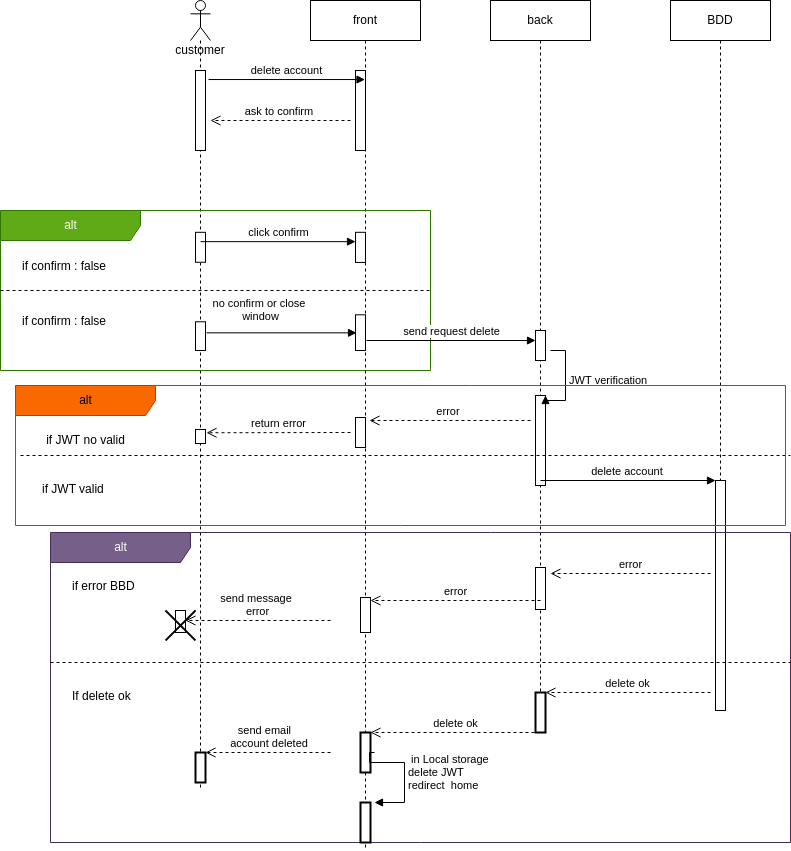

The diagram above was exported from draw.io. Its source (the exported page's mxGraphModel, read from the mxfile embedded in the PNG):
<mxGraphModel dx="2249" dy="651" grid="1" gridSize="10" guides="1" tooltips="1" connect="1" arrows="1" fold="1" page="1" pageScale="1" pageWidth="827" pageHeight="1169" background="#ffffff" math="0" shadow="0">
  <root>
    <mxCell id="0" />
    <mxCell id="1" parent="0" />
    <mxCell id="8NwROwxm1LsMAn0bTt06-3" value="customer&lt;br&gt;" style="shape=umlLifeline;participant=umlActor;perimeter=lifelinePerimeter;whiteSpace=wrap;html=1;container=1;collapsible=0;recursiveResize=0;verticalAlign=top;spacingTop=36;outlineConnect=0;" vertex="1" parent="1">
      <mxGeometry x="120" y="40" width="20" height="790" as="geometry" />
    </mxCell>
    <mxCell id="8NwROwxm1LsMAn0bTt06-8" value="" style="html=1;points=[];perimeter=orthogonalPerimeter;" vertex="1" parent="8NwROwxm1LsMAn0bTt06-3">
      <mxGeometry x="5" y="70" width="10" height="80" as="geometry" />
    </mxCell>
    <mxCell id="8NwROwxm1LsMAn0bTt06-4" value="front" style="shape=umlLifeline;perimeter=lifelinePerimeter;whiteSpace=wrap;html=1;container=1;collapsible=0;recursiveResize=0;outlineConnect=0;" vertex="1" parent="1">
      <mxGeometry x="240" y="40" width="110" height="850" as="geometry" />
    </mxCell>
    <mxCell id="8NwROwxm1LsMAn0bTt06-11" value="" style="html=1;points=[];perimeter=orthogonalPerimeter;" vertex="1" parent="8NwROwxm1LsMAn0bTt06-4">
      <mxGeometry x="45" y="70" width="10" height="80" as="geometry" />
    </mxCell>
    <mxCell id="8NwROwxm1LsMAn0bTt06-6" value="back" style="shape=umlLifeline;perimeter=lifelinePerimeter;whiteSpace=wrap;html=1;container=1;collapsible=0;recursiveResize=0;outlineConnect=0;" vertex="1" parent="1">
      <mxGeometry x="420" y="40" width="100" height="730" as="geometry" />
    </mxCell>
    <mxCell id="8NwROwxm1LsMAn0bTt06-27" value="" style="html=1;points=[];perimeter=orthogonalPerimeter;" vertex="1" parent="8NwROwxm1LsMAn0bTt06-6">
      <mxGeometry x="45" y="395" width="10" height="90" as="geometry" />
    </mxCell>
    <mxCell id="8NwROwxm1LsMAn0bTt06-7" value="BDD" style="shape=umlLifeline;perimeter=lifelinePerimeter;whiteSpace=wrap;html=1;container=1;collapsible=0;recursiveResize=0;outlineConnect=0;" vertex="1" parent="1">
      <mxGeometry x="600" y="40" width="100" height="710" as="geometry" />
    </mxCell>
    <mxCell id="8NwROwxm1LsMAn0bTt06-9" value="delete account" style="html=1;verticalAlign=bottom;endArrow=block;rounded=0;exitX=1.3;exitY=0.113;exitDx=0;exitDy=0;exitPerimeter=0;" edge="1" target="8NwROwxm1LsMAn0bTt06-4" parent="1" source="8NwROwxm1LsMAn0bTt06-8">
      <mxGeometry relative="1" as="geometry">
        <mxPoint x="55" y="110" as="sourcePoint" />
      </mxGeometry>
    </mxCell>
    <mxCell id="8NwROwxm1LsMAn0bTt06-10" value="ask to confirm&amp;nbsp;" style="html=1;verticalAlign=bottom;endArrow=open;dashed=1;endSize=8;rounded=0;" edge="1" parent="1">
      <mxGeometry relative="1" as="geometry">
        <mxPoint x="140" y="160" as="targetPoint" />
        <mxPoint x="280" y="160" as="sourcePoint" />
      </mxGeometry>
    </mxCell>
    <mxCell id="8NwROwxm1LsMAn0bTt06-12" value="alt" style="shape=umlFrame;tabWidth=110;tabHeight=30;tabPosition=left;html=1;boundedLbl=1;labelInHeader=1;width=140;height=30;fillColor=#60a917;strokeColor=#2D7600;fontColor=#ffffff;container=0;" vertex="1" parent="1">
      <mxGeometry x="-70" y="250" width="430" height="160" as="geometry" />
    </mxCell>
    <mxCell id="8NwROwxm1LsMAn0bTt06-13" value="if confirm : false" style="text" vertex="1" parent="1">
      <mxGeometry x="-70" y="251.82" width="100" height="20" as="geometry">
        <mxPoint x="20" y="40" as="offset" />
      </mxGeometry>
    </mxCell>
    <mxCell id="8NwROwxm1LsMAn0bTt06-14" value="if confirm : false" style="line;strokeWidth=1;dashed=1;labelPosition=center;verticalLabelPosition=bottom;align=left;verticalAlign=top;spacingLeft=20;spacingTop=15;" vertex="1" parent="1">
      <mxGeometry x="-70" y="327.77733384262797" width="430" height="4.449197860962566" as="geometry" />
    </mxCell>
    <mxCell id="8NwROwxm1LsMAn0bTt06-15" value="" style="html=1;points=[];perimeter=orthogonalPerimeter;" vertex="1" parent="1">
      <mxGeometry x="125" y="271.8163483575248" width="10" height="29.946524064171115" as="geometry" />
    </mxCell>
    <mxCell id="8NwROwxm1LsMAn0bTt06-16" value="" style="html=1;points=[];perimeter=orthogonalPerimeter;" vertex="1" parent="1">
      <mxGeometry x="125" y="361.29" width="10" height="28.71" as="geometry" />
    </mxCell>
    <mxCell id="8NwROwxm1LsMAn0bTt06-17" value="" style="html=1;points=[];perimeter=orthogonalPerimeter;" vertex="1" parent="1">
      <mxGeometry x="285" y="271.8181818181818" width="10" height="30.129870129870124" as="geometry" />
    </mxCell>
    <mxCell id="8NwROwxm1LsMAn0bTt06-20" value="click confirm" style="html=1;verticalAlign=bottom;endArrow=block;rounded=0;" edge="1" parent="1" target="8NwROwxm1LsMAn0bTt06-17">
      <mxGeometry width="80" relative="1" as="geometry">
        <mxPoint x="130" y="281.16883116883116" as="sourcePoint" />
        <mxPoint x="210" y="281.16883116883116" as="targetPoint" />
      </mxGeometry>
    </mxCell>
    <mxCell id="8NwROwxm1LsMAn0bTt06-21" value="" style="html=1;points=[];perimeter=orthogonalPerimeter;" vertex="1" parent="1">
      <mxGeometry x="285" y="354.31" width="10" height="35.69" as="geometry" />
    </mxCell>
    <mxCell id="8NwROwxm1LsMAn0bTt06-22" value="no confirm or close&amp;nbsp;&lt;br&gt;window" style="html=1;verticalAlign=bottom;endArrow=block;rounded=0;" edge="1" parent="1">
      <mxGeometry x="-0.28" y="7" width="80" relative="1" as="geometry">
        <mxPoint x="136" y="372.33142857142855" as="sourcePoint" />
        <mxPoint x="286" y="372.33142857142855" as="targetPoint" />
        <mxPoint as="offset" />
      </mxGeometry>
    </mxCell>
    <mxCell id="8NwROwxm1LsMAn0bTt06-23" value="send request delete" style="html=1;verticalAlign=bottom;endArrow=block;rounded=0;" edge="1" parent="1" target="8NwROwxm1LsMAn0bTt06-24">
      <mxGeometry width="80" relative="1" as="geometry">
        <mxPoint x="296" y="380" as="sourcePoint" />
        <mxPoint x="376" y="380" as="targetPoint" />
      </mxGeometry>
    </mxCell>
    <mxCell id="8NwROwxm1LsMAn0bTt06-24" value="" style="html=1;points=[];perimeter=orthogonalPerimeter;" vertex="1" parent="1">
      <mxGeometry x="465" y="370" width="10" height="30" as="geometry" />
    </mxCell>
    <mxCell id="8NwROwxm1LsMAn0bTt06-28" value="JWT verification&amp;nbsp;" style="edgeStyle=orthogonalEdgeStyle;html=1;align=left;spacingLeft=2;endArrow=block;rounded=0;entryX=1;entryY=0;" edge="1" target="8NwROwxm1LsMAn0bTt06-27" parent="1">
      <mxGeometry relative="1" as="geometry">
        <mxPoint x="480" y="390" as="sourcePoint" />
        <Array as="points">
          <mxPoint x="495" y="390" />
          <mxPoint x="495" y="440" />
        </Array>
      </mxGeometry>
    </mxCell>
    <mxCell id="8NwROwxm1LsMAn0bTt06-31" value="if JWT valid" style="line;strokeWidth=1;dashed=1;labelPosition=center;verticalLabelPosition=bottom;align=left;verticalAlign=top;spacingLeft=20;spacingTop=15;" vertex="1" parent="1">
      <mxGeometry x="-50" y="490" width="770.0000000000001" height="10" as="geometry" />
    </mxCell>
    <mxCell id="8NwROwxm1LsMAn0bTt06-35" value="if JWT no valid" style="text;html=1;resizable=0;autosize=1;align=center;verticalAlign=middle;points=[];fillColor=none;strokeColor=none;rounded=0;" vertex="1" parent="1">
      <mxGeometry x="-30" y="470" width="90" height="20" as="geometry" />
    </mxCell>
    <mxCell id="8NwROwxm1LsMAn0bTt06-37" value="" style="html=1;points=[];perimeter=orthogonalPerimeter;" vertex="1" parent="1">
      <mxGeometry x="285" y="457" width="10" height="30" as="geometry" />
    </mxCell>
    <mxCell id="8NwROwxm1LsMAn0bTt06-38" value="" style="html=1;points=[];perimeter=orthogonalPerimeter;" vertex="1" parent="1">
      <mxGeometry x="125" y="469" width="10" height="14" as="geometry" />
    </mxCell>
    <mxCell id="8NwROwxm1LsMAn0bTt06-39" value="error&amp;nbsp;" style="html=1;verticalAlign=bottom;endArrow=open;dashed=1;endSize=8;rounded=0;entryX=1.4;entryY=0.1;entryDx=0;entryDy=0;entryPerimeter=0;" edge="1" parent="1" target="8NwROwxm1LsMAn0bTt06-37">
      <mxGeometry relative="1" as="geometry">
        <mxPoint x="460" y="460" as="sourcePoint" />
        <mxPoint x="380" y="460" as="targetPoint" />
      </mxGeometry>
    </mxCell>
    <mxCell id="8NwROwxm1LsMAn0bTt06-40" value="return error" style="html=1;verticalAlign=bottom;endArrow=open;dashed=1;endSize=8;rounded=0;entryX=1.1;entryY=0.233;entryDx=0;entryDy=0;entryPerimeter=0;" edge="1" parent="1" target="8NwROwxm1LsMAn0bTt06-38">
      <mxGeometry relative="1" as="geometry">
        <mxPoint x="280" y="472" as="sourcePoint" />
        <mxPoint x="200" y="480" as="targetPoint" />
      </mxGeometry>
    </mxCell>
    <mxCell id="8NwROwxm1LsMAn0bTt06-44" value="" style="html=1;points=[];perimeter=orthogonalPerimeter;" vertex="1" parent="1">
      <mxGeometry x="645" y="520" width="10" height="230" as="geometry" />
    </mxCell>
    <mxCell id="8NwROwxm1LsMAn0bTt06-45" value="delete account&amp;nbsp;" style="html=1;verticalAlign=bottom;endArrow=block;rounded=0;" edge="1" parent="1" target="8NwROwxm1LsMAn0bTt06-44">
      <mxGeometry width="80" relative="1" as="geometry">
        <mxPoint x="470" y="520" as="sourcePoint" />
        <mxPoint x="550" y="520" as="targetPoint" />
      </mxGeometry>
    </mxCell>
    <mxCell id="8NwROwxm1LsMAn0bTt06-46" value="alt" style="shape=umlFrame;tabWidth=110;tabHeight=30;tabPosition=left;html=1;boundedLbl=1;labelInHeader=1;width=140;height=30;fillColor=#76608a;fontColor=#ffffff;strokeColor=#432D57;" vertex="1" parent="1">
      <mxGeometry x="-20" y="572" width="740" height="310" as="geometry" />
    </mxCell>
    <mxCell id="8NwROwxm1LsMAn0bTt06-47" value="if error BBD" style="text" vertex="1" parent="8NwROwxm1LsMAn0bTt06-46">
      <mxGeometry width="100" height="20" relative="1" as="geometry">
        <mxPoint x="20" y="40" as="offset" />
      </mxGeometry>
    </mxCell>
    <mxCell id="8NwROwxm1LsMAn0bTt06-48" value="If delete ok" style="line;strokeWidth=1;dashed=1;labelPosition=center;verticalLabelPosition=bottom;align=left;verticalAlign=top;spacingLeft=20;spacingTop=15;" vertex="1" parent="8NwROwxm1LsMAn0bTt06-46">
      <mxGeometry y="125" width="740.0000000000001" height="10" as="geometry" />
    </mxCell>
    <mxCell id="8NwROwxm1LsMAn0bTt06-50" value="" style="html=1;points=[];perimeter=orthogonalPerimeter;" vertex="1" parent="8NwROwxm1LsMAn0bTt06-46">
      <mxGeometry x="485" y="35" width="10" height="42" as="geometry" />
    </mxCell>
    <mxCell id="8NwROwxm1LsMAn0bTt06-51" value="" style="html=1;points=[];perimeter=orthogonalPerimeter;" vertex="1" parent="8NwROwxm1LsMAn0bTt06-46">
      <mxGeometry x="310" y="65" width="10" height="35" as="geometry" />
    </mxCell>
    <mxCell id="8NwROwxm1LsMAn0bTt06-52" value="" style="html=1;points=[];perimeter=orthogonalPerimeter;" vertex="1" parent="8NwROwxm1LsMAn0bTt06-46">
      <mxGeometry x="125" y="78" width="10" height="22" as="geometry" />
    </mxCell>
    <mxCell id="8NwROwxm1LsMAn0bTt06-53" value="error" style="html=1;verticalAlign=bottom;endArrow=open;dashed=1;endSize=8;rounded=0;exitX=0.892;exitY=0.28;exitDx=0;exitDy=0;exitPerimeter=0;" edge="1" parent="8NwROwxm1LsMAn0bTt06-46">
      <mxGeometry relative="1" as="geometry">
        <mxPoint x="660.0799999999999" y="41" as="sourcePoint" />
        <mxPoint x="500" y="41" as="targetPoint" />
      </mxGeometry>
    </mxCell>
    <mxCell id="8NwROwxm1LsMAn0bTt06-54" value="error" style="html=1;verticalAlign=bottom;endArrow=open;dashed=1;endSize=8;rounded=0;exitX=0.5;exitY=0.786;exitDx=0;exitDy=0;exitPerimeter=0;" edge="1" parent="8NwROwxm1LsMAn0bTt06-46" source="8NwROwxm1LsMAn0bTt06-50" target="8NwROwxm1LsMAn0bTt06-51">
      <mxGeometry relative="1" as="geometry">
        <mxPoint x="460" y="68" as="sourcePoint" />
        <mxPoint x="380" y="68" as="targetPoint" />
      </mxGeometry>
    </mxCell>
    <mxCell id="8NwROwxm1LsMAn0bTt06-55" value="send message&amp;nbsp;&lt;br&gt;error" style="html=1;verticalAlign=bottom;endArrow=open;dashed=1;endSize=8;rounded=0;" edge="1" parent="8NwROwxm1LsMAn0bTt06-46" target="8NwROwxm1LsMAn0bTt06-52">
      <mxGeometry relative="1" as="geometry">
        <mxPoint x="280" y="88" as="sourcePoint" />
        <mxPoint x="200" y="88" as="targetPoint" />
      </mxGeometry>
    </mxCell>
    <mxCell id="8NwROwxm1LsMAn0bTt06-56" value="" style="shape=umlDestroy;whiteSpace=wrap;html=1;strokeWidth=2;" vertex="1" parent="8NwROwxm1LsMAn0bTt06-46">
      <mxGeometry x="115" y="78" width="30" height="30" as="geometry" />
    </mxCell>
    <mxCell id="8NwROwxm1LsMAn0bTt06-57" value="delete ok" style="html=1;verticalAlign=bottom;endArrow=open;dashed=1;endSize=8;rounded=0;" edge="1" parent="8NwROwxm1LsMAn0bTt06-46" target="8NwROwxm1LsMAn0bTt06-58">
      <mxGeometry relative="1" as="geometry">
        <mxPoint x="660" y="160" as="sourcePoint" />
        <mxPoint x="580" y="160" as="targetPoint" />
      </mxGeometry>
    </mxCell>
    <mxCell id="8NwROwxm1LsMAn0bTt06-58" value="" style="html=1;points=[];perimeter=orthogonalPerimeter;strokeWidth=2;" vertex="1" parent="8NwROwxm1LsMAn0bTt06-46">
      <mxGeometry x="485" y="160" width="10" height="40" as="geometry" />
    </mxCell>
    <mxCell id="8NwROwxm1LsMAn0bTt06-59" value="delete ok" style="html=1;verticalAlign=bottom;endArrow=open;dashed=1;endSize=8;rounded=0;exitX=0.5;exitY=1;exitDx=0;exitDy=0;exitPerimeter=0;" edge="1" parent="8NwROwxm1LsMAn0bTt06-46" source="8NwROwxm1LsMAn0bTt06-58" target="8NwROwxm1LsMAn0bTt06-60">
      <mxGeometry relative="1" as="geometry">
        <mxPoint x="460" y="200" as="sourcePoint" />
        <mxPoint x="380" y="200" as="targetPoint" />
      </mxGeometry>
    </mxCell>
    <mxCell id="8NwROwxm1LsMAn0bTt06-60" value="" style="html=1;points=[];perimeter=orthogonalPerimeter;strokeWidth=2;" vertex="1" parent="8NwROwxm1LsMAn0bTt06-46">
      <mxGeometry x="310" y="200" width="10" height="40" as="geometry" />
    </mxCell>
    <mxCell id="8NwROwxm1LsMAn0bTt06-61" value="" style="html=1;points=[];perimeter=orthogonalPerimeter;strokeWidth=2;" vertex="1" parent="8NwROwxm1LsMAn0bTt06-46">
      <mxGeometry x="145" y="220" width="10" height="30" as="geometry" />
    </mxCell>
    <mxCell id="8NwROwxm1LsMAn0bTt06-62" value="send email&amp;nbsp; &lt;br&gt;&amp;nbsp;account deleted" style="html=1;verticalAlign=bottom;endArrow=open;dashed=1;endSize=8;rounded=0;" edge="1" parent="8NwROwxm1LsMAn0bTt06-46" target="8NwROwxm1LsMAn0bTt06-61">
      <mxGeometry relative="1" as="geometry">
        <mxPoint x="280" y="220" as="sourcePoint" />
        <mxPoint x="200" y="220" as="targetPoint" />
      </mxGeometry>
    </mxCell>
    <mxCell id="8NwROwxm1LsMAn0bTt06-63" value="" style="html=1;points=[];perimeter=orthogonalPerimeter;strokeWidth=2;" vertex="1" parent="8NwROwxm1LsMAn0bTt06-46">
      <mxGeometry x="310" y="270" width="10" height="40" as="geometry" />
    </mxCell>
    <mxCell id="8NwROwxm1LsMAn0bTt06-64" value="&amp;nbsp;in Local storage&amp;nbsp;&lt;br&gt;delete JWT&lt;br&gt;redirect&amp;nbsp; home&amp;nbsp;" style="edgeStyle=orthogonalEdgeStyle;html=1;align=left;spacingLeft=2;endArrow=block;rounded=0;entryX=1;entryY=0;" edge="1" parent="8NwROwxm1LsMAn0bTt06-46">
      <mxGeometry relative="1" as="geometry">
        <mxPoint x="324" y="220" as="sourcePoint" />
        <Array as="points">
          <mxPoint x="319" y="220" />
          <mxPoint x="319" y="230" />
          <mxPoint x="354" y="230" />
          <mxPoint x="354" y="270" />
        </Array>
        <mxPoint x="324" y="270" as="targetPoint" />
      </mxGeometry>
    </mxCell>
    <mxCell id="8NwROwxm1LsMAn0bTt06-29" value="alt" style="shape=umlFrame;tabWidth=110;tabHeight=30;tabPosition=left;html=1;boundedLbl=1;labelInHeader=1;width=140;height=30;fillColor=#fa6800;fontColor=#000000;strokeColor=#C73500;container=0;" vertex="1" parent="1">
      <mxGeometry x="-55" y="425" width="770" height="140" as="geometry" />
    </mxCell>
  </root>
</mxGraphModel>